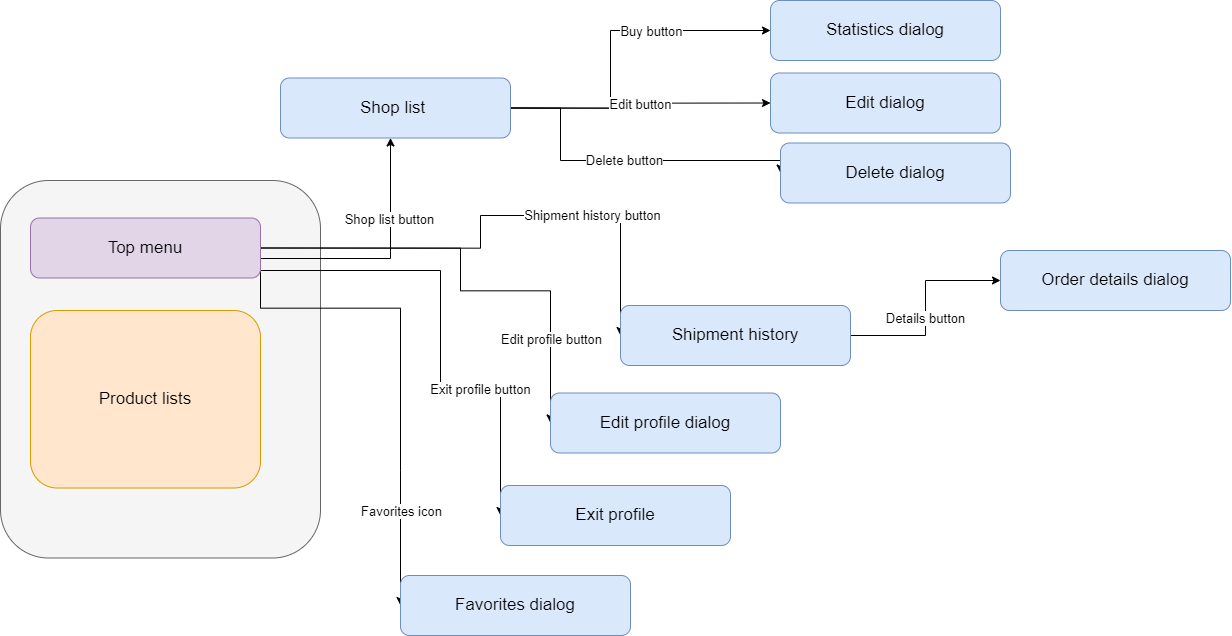

The diagram above was exported from draw.io. Its source (the exported page's mxGraphModel, read from the mxfile embedded in the PNG):
<mxGraphModel dx="5593" dy="1750" grid="1" gridSize="10" guides="1" tooltips="1" connect="1" arrows="1" fold="1" page="1" pageScale="1" pageWidth="1920" pageHeight="1200" math="0" shadow="0">
  <root>
    <mxCell id="0" />
    <mxCell id="1" parent="0" />
    <mxCell id="2" value="" style="rounded=1;whiteSpace=wrap;html=1;fillColor=#f5f5f5;fontColor=#333333;strokeColor=#666666;" vertex="1" parent="1">
      <mxGeometry x="1650" y="1710" width="320" height="377.5" as="geometry" />
    </mxCell>
    <mxCell id="3" style="edgeStyle=orthogonalEdgeStyle;rounded=0;orthogonalLoop=1;jettySize=auto;html=1;exitX=1;exitY=0.25;exitDx=0;exitDy=0;fontSize=8;" edge="1" source="13" target="18" parent="1">
      <mxGeometry relative="1" as="geometry">
        <Array as="points">
          <mxPoint x="1910" y="1788" />
          <mxPoint x="2040" y="1788" />
        </Array>
      </mxGeometry>
    </mxCell>
    <mxCell id="4" value="&lt;font style=&quot;font-size: 13px&quot;&gt;Shop list button&lt;/font&gt;" style="edgeLabel;html=1;align=center;verticalAlign=middle;resizable=0;points=[];fontSize=10;" vertex="1" connectable="0" parent="3">
      <mxGeometry x="0.4175" y="3" relative="1" as="geometry">
        <mxPoint as="offset" />
      </mxGeometry>
    </mxCell>
    <mxCell id="5" style="edgeStyle=orthogonalEdgeStyle;rounded=0;orthogonalLoop=1;jettySize=auto;html=1;exitX=1;exitY=0.5;exitDx=0;exitDy=0;entryX=0;entryY=0.5;entryDx=0;entryDy=0;fontSize=8;" edge="1" source="13" target="19" parent="1">
      <mxGeometry relative="1" as="geometry">
        <Array as="points">
          <mxPoint x="2110" y="1777.5" />
          <mxPoint x="2110" y="1820.5" />
        </Array>
      </mxGeometry>
    </mxCell>
    <mxCell id="6" value="&lt;font style=&quot;font-size: 13px&quot;&gt;Edit profile button&lt;/font&gt;" style="edgeLabel;html=1;align=center;verticalAlign=middle;resizable=0;points=[];fontSize=10;" vertex="1" connectable="0" parent="5">
      <mxGeometry x="0.635" y="-1" relative="1" as="geometry">
        <mxPoint as="offset" />
      </mxGeometry>
    </mxCell>
    <mxCell id="7" style="edgeStyle=orthogonalEdgeStyle;rounded=0;orthogonalLoop=1;jettySize=auto;html=1;exitX=1;exitY=0.75;exitDx=0;exitDy=0;entryX=0;entryY=0.5;entryDx=0;entryDy=0;fontSize=8;" edge="1" target="20" parent="1">
      <mxGeometry relative="1" as="geometry">
        <mxPoint x="1909.999999999999" y="1800" as="sourcePoint" />
        <mxPoint x="2329.999999999999" y="1917.5000000000002" as="targetPoint" />
        <Array as="points">
          <mxPoint x="2090" y="1800" />
          <mxPoint x="2090" y="1918" />
          <mxPoint x="2150" y="1918" />
        </Array>
      </mxGeometry>
    </mxCell>
    <mxCell id="8" value="&lt;font style=&quot;font-size: 13px&quot;&gt;Exit profile button&lt;/font&gt;" style="edgeLabel;html=1;align=center;verticalAlign=middle;resizable=0;points=[];fontSize=10;" vertex="1" connectable="0" parent="7">
      <mxGeometry x="0.3876" y="1" relative="1" as="geometry">
        <mxPoint as="offset" />
      </mxGeometry>
    </mxCell>
    <mxCell id="9" style="edgeStyle=orthogonalEdgeStyle;rounded=0;orthogonalLoop=1;jettySize=auto;html=1;exitX=1;exitY=0.75;exitDx=0;exitDy=0;entryX=0;entryY=0.5;entryDx=0;entryDy=0;fontSize=8;" edge="1" source="13" target="21" parent="1">
      <mxGeometry relative="1" as="geometry">
        <Array as="points">
          <mxPoint x="1910" y="1837.5" />
          <mxPoint x="2050" y="1837.5" />
          <mxPoint x="2050" y="2000.5" />
        </Array>
      </mxGeometry>
    </mxCell>
    <mxCell id="10" value="&lt;font style=&quot;font-size: 13px&quot;&gt;Favorites icon&lt;/font&gt;" style="edgeLabel;html=1;align=center;verticalAlign=middle;resizable=0;points=[];fontSize=10;" vertex="1" connectable="0" parent="9">
      <mxGeometry x="0.5991" y="-1" relative="1" as="geometry">
        <mxPoint as="offset" />
      </mxGeometry>
    </mxCell>
    <mxCell id="11" style="edgeStyle=orthogonalEdgeStyle;rounded=0;orthogonalLoop=1;jettySize=auto;html=1;exitX=1;exitY=0.5;exitDx=0;exitDy=0;entryX=0;entryY=0.5;entryDx=0;entryDy=0;fontSize=8;" edge="1" source="13" target="25" parent="1">
      <mxGeometry relative="1" as="geometry">
        <Array as="points">
          <mxPoint x="2130" y="1778" />
          <mxPoint x="2130" y="1745" />
        </Array>
      </mxGeometry>
    </mxCell>
    <mxCell id="12" value="&lt;span style=&quot;font-size: 13px&quot;&gt;Shipment history button&lt;/span&gt;" style="edgeLabel;html=1;align=center;verticalAlign=middle;resizable=0;points=[];fontSize=8;" vertex="1" connectable="0" parent="11">
      <mxGeometry x="0.423" y="2" relative="1" as="geometry">
        <mxPoint as="offset" />
      </mxGeometry>
    </mxCell>
    <mxCell id="13" value="&lt;font style=&quot;font-size: 17px&quot;&gt;Top menu&lt;/font&gt;" style="rounded=1;whiteSpace=wrap;html=1;fillColor=#e1d5e7;strokeColor=#9673a6;" vertex="1" parent="1">
      <mxGeometry x="1680" y="1747.5" width="230" height="60" as="geometry" />
    </mxCell>
    <mxCell id="14" style="edgeStyle=orthogonalEdgeStyle;rounded=0;orthogonalLoop=1;jettySize=auto;html=1;exitX=1;exitY=0.5;exitDx=0;exitDy=0;entryX=0;entryY=0.5;entryDx=0;entryDy=0;fontSize=13;" edge="1" source="18" target="26" parent="1">
      <mxGeometry relative="1" as="geometry">
        <Array as="points">
          <mxPoint x="2260" y="1638" />
          <mxPoint x="2260" y="1560" />
        </Array>
      </mxGeometry>
    </mxCell>
    <mxCell id="15" value="Buy button" style="edgeLabel;html=1;align=center;verticalAlign=middle;resizable=0;points=[];fontSize=13;" vertex="1" connectable="0" parent="14">
      <mxGeometry x="0.2741" y="1" relative="1" as="geometry">
        <mxPoint as="offset" />
      </mxGeometry>
    </mxCell>
    <mxCell id="16" value="Edit button" style="edgeStyle=orthogonalEdgeStyle;rounded=0;orthogonalLoop=1;jettySize=auto;html=1;exitX=1;exitY=0.5;exitDx=0;exitDy=0;entryX=0;entryY=0.5;entryDx=0;entryDy=0;fontSize=13;" edge="1" source="18" target="28" parent="1">
      <mxGeometry relative="1" as="geometry" />
    </mxCell>
    <mxCell id="17" value="Delete button" style="edgeStyle=orthogonalEdgeStyle;rounded=0;orthogonalLoop=1;jettySize=auto;html=1;exitX=1;exitY=0.5;exitDx=0;exitDy=0;entryX=0;entryY=0.5;entryDx=0;entryDy=0;fontSize=13;" edge="1" source="18" target="29" parent="1">
      <mxGeometry relative="1" as="geometry">
        <Array as="points">
          <mxPoint x="2210" y="1638" />
          <mxPoint x="2210" y="1690" />
          <mxPoint x="2430" y="1690" />
        </Array>
      </mxGeometry>
    </mxCell>
    <mxCell id="18" value="&lt;font style=&quot;font-size: 17px&quot;&gt;Shop list&amp;nbsp;&lt;br&gt;&lt;/font&gt;" style="rounded=1;whiteSpace=wrap;html=1;fillColor=#dae8fc;strokeColor=#6c8ebf;" vertex="1" parent="1">
      <mxGeometry x="1930" y="1607.5" width="230" height="60" as="geometry" />
    </mxCell>
    <mxCell id="19" value="&lt;font style=&quot;font-size: 17px&quot;&gt;Edit profile dialog&lt;/font&gt;" style="rounded=1;whiteSpace=wrap;html=1;fillColor=#dae8fc;strokeColor=#6c8ebf;" vertex="1" parent="1">
      <mxGeometry x="2200" y="1922.5" width="230" height="60" as="geometry" />
    </mxCell>
    <mxCell id="20" value="&lt;font style=&quot;font-size: 17px&quot;&gt;Exit profile&lt;/font&gt;" style="rounded=1;whiteSpace=wrap;html=1;fillColor=#dae8fc;strokeColor=#6c8ebf;" vertex="1" parent="1">
      <mxGeometry x="2150" y="2015" width="230" height="60" as="geometry" />
    </mxCell>
    <mxCell id="21" value="&lt;font style=&quot;font-size: 17px&quot;&gt;Favorites dialog&lt;/font&gt;" style="rounded=1;whiteSpace=wrap;html=1;fillColor=#dae8fc;strokeColor=#6c8ebf;" vertex="1" parent="1">
      <mxGeometry x="2050" y="2105" width="230" height="60" as="geometry" />
    </mxCell>
    <mxCell id="22" value="&lt;font style=&quot;font-size: 17px&quot;&gt;Product lists&lt;/font&gt;" style="rounded=1;whiteSpace=wrap;html=1;fillColor=#ffe6cc;strokeColor=#d79b00;" vertex="1" parent="1">
      <mxGeometry x="1680" y="1840" width="230" height="177.5" as="geometry" />
    </mxCell>
    <mxCell id="23" style="edgeStyle=orthogonalEdgeStyle;rounded=0;orthogonalLoop=1;jettySize=auto;html=1;exitX=1;exitY=0.5;exitDx=0;exitDy=0;entryX=0;entryY=0.5;entryDx=0;entryDy=0;fontSize=13;" edge="1" source="25" target="27" parent="1">
      <mxGeometry relative="1" as="geometry" />
    </mxCell>
    <mxCell id="24" value="Details button" style="edgeLabel;html=1;align=center;verticalAlign=middle;resizable=0;points=[];fontSize=13;" vertex="1" connectable="0" parent="23">
      <mxGeometry x="-0.1024" y="2" relative="1" as="geometry">
        <mxPoint as="offset" />
      </mxGeometry>
    </mxCell>
    <mxCell id="25" value="&lt;font style=&quot;font-size: 17px&quot;&gt;Shipment history&lt;br&gt;&lt;/font&gt;" style="rounded=1;whiteSpace=wrap;html=1;fillColor=#dae8fc;strokeColor=#6c8ebf;" vertex="1" parent="1">
      <mxGeometry x="2270" y="1835" width="230" height="60" as="geometry" />
    </mxCell>
    <mxCell id="26" value="&lt;span style=&quot;font-size: 17px&quot;&gt;Statistics dialog&lt;/span&gt;" style="rounded=1;whiteSpace=wrap;html=1;fillColor=#dae8fc;strokeColor=#6c8ebf;" vertex="1" parent="1">
      <mxGeometry x="2420" y="1530" width="230" height="60" as="geometry" />
    </mxCell>
    <mxCell id="27" value="&lt;font style=&quot;font-size: 17px&quot;&gt;Order details dialog&lt;/font&gt;" style="rounded=1;whiteSpace=wrap;html=1;fillColor=#dae8fc;strokeColor=#6c8ebf;" vertex="1" parent="1">
      <mxGeometry x="2650" y="1780" width="230" height="60" as="geometry" />
    </mxCell>
    <mxCell id="28" value="&lt;span style=&quot;font-size: 17px&quot;&gt;Edit dialog&lt;/span&gt;" style="rounded=1;whiteSpace=wrap;html=1;fillColor=#dae8fc;strokeColor=#6c8ebf;" vertex="1" parent="1">
      <mxGeometry x="2420" y="1602.5" width="230" height="60" as="geometry" />
    </mxCell>
    <mxCell id="29" value="&lt;span style=&quot;font-size: 17px&quot;&gt;Delete dialog&lt;/span&gt;" style="rounded=1;whiteSpace=wrap;html=1;fillColor=#dae8fc;strokeColor=#6c8ebf;" vertex="1" parent="1">
      <mxGeometry x="2430" y="1672.5" width="230" height="60" as="geometry" />
    </mxCell>
  </root>
</mxGraphModel>